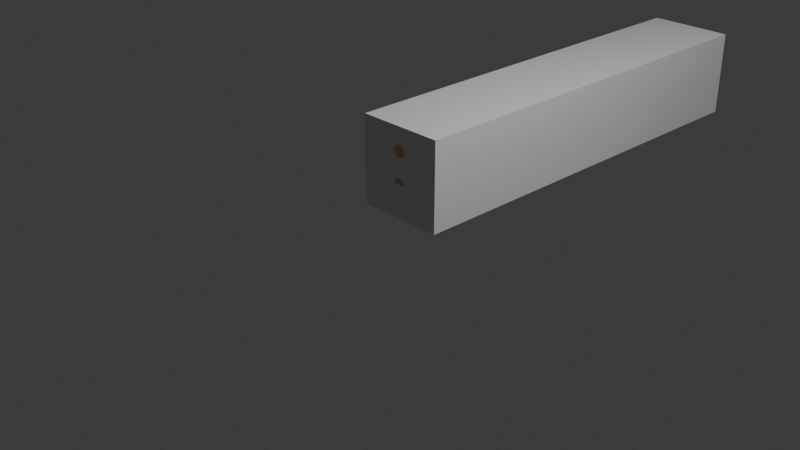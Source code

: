 # Source: fenceBar.blend  (saved by Blender 4.1.23; exported with 4.5.12 LTS)
import bpy
from mathutils import Matrix  # noqa: F401  (used for matrix-valued properties, if any)

bpy.ops.wm.read_factory_settings(use_empty=True)
scene = bpy.context.scene
scene.name = 'Scene'

# ---- collections
col_collection = bpy.data.collections.new('Collection'); scene.collection.children.link(col_collection)

# ---- materials (node trees are filled in below, after node groups)
mat_x = bpy.data.materials.new('マテリアル')
mat_x.use_transparent_shadow = False

# ---- material node trees
mat_x.use_nodes = True; mat_x.node_tree.nodes.clear()
_N = mat_x.node_tree.nodes; _L = mat_x.node_tree.links
n0 = _N.new('ShaderNodeBsdfPrincipled'); n0.name = 'プリンシプルBSDF'; n0.location = (10, 300)
n0.inputs[0].default_value = (0.9, 0.6, 0.2, 1.0)
n0.inputs[1].default_value = 0.5
n0.inputs[2].default_value = 0.0
n1 = _N.new('ShaderNodeOutputMaterial'); n1.name = 'マテリアル出力'; n1.location = (300, 300)
_L.new(n0.outputs[0], n1.inputs[0])
n1.is_active_output = True

# ---- world
world_world = bpy.data.worlds.new('World'); scene.world = world_world
world_world.use_nodes = True; world_world.node_tree.nodes.clear()
_N = world_world.node_tree.nodes; _L = world_world.node_tree.links
n0 = _N.new('ShaderNodeOutputWorld'); n0.name = 'World Output'; n0.location = (300, 300)
n1 = _N.new('ShaderNodeBackground'); n1.name = 'Background'; n1.location = (10, 300)
n1.inputs[0].default_value = (0.05088, 0.05088, 0.05088, 1.0)
_L.new(n1.outputs[0], n0.inputs[0])
n0.is_active_output = True
world_world.color = (0.05088, 0.05088, 0.05088)
world_world.use_sun_shadow = False
world_world.sun_shadow_jitter_overblur = 0.0

# ---- cameras
cam_camera = bpy.data.cameras.new('Camera')
cam_camera.clip_end = 100.0
cam_camera.ortho_scale = 7.314

# ---- lights
light_light = bpy.data.lights.new('Light', 'POINT')
light_light.transmission_factor = 0.0
light_light.energy = 1000.0
light_light.shadow_soft_size = 0.1
light_light.shadow_maximum_resolution = 0.006
light_light.use_absolute_resolution = True

# ---- meshes
me_x = bpy.data.meshes.new('立方体')
me_x.from_pydata([(-1.0, 0.0, -1.0), (-1.0, 0.0, 1.0), (-1.0, 2.0, -1.0), (-1.0, 2.0, 1.0), (1.0, 0.0, -1.0), (1.0, 0.0, 1.0), (1.0, 2.0, -1.0), (1.0, 2.0, 1.0)], [], [(0, 1, 3, 2), (2, 3, 7, 6), (6, 7, 5, 4), (4, 5, 1, 0), (2, 6, 4, 0), (7, 3, 1, 5)])
_uv = me_x.uv_layers.new(name='UVマップ')
_uv.uv.foreach_set('vector', [0.375, 0.0, 0.625, 0.0, 0.625, 0.25, 0.375, 0.25, 0.375, 0.25, 0.625, 0.25, 0.625, 0.5, 0.375, 0.5, 0.375, 0.5, 0.625, 0.5, 0.625, 0.75, 0.375, 0.75, 0.375, 0.75, 0.625, 0.75, 0.625, 1.0, 0.375, 1.0, 0.125, 0.5, 0.375, 0.5, 0.375, 0.75, 0.125, 0.75, 0.625, 0.5, 0.875, 0.5, 0.875, 0.75, 0.625, 0.75])
me_x.update()
me_004 = bpy.data.meshes.new('円柱.004')
me_004.from_pydata([(0.0, 6.0, -2.0), (0.0, 6.0, 0.0), (0.1951, 5.981, -2.0), (0.1951, 5.981, 0.0), (0.3827, 5.924, -2.0), (0.3827, 5.924, 0.0), (0.5556, 5.831, -2.0), (0.5556, 5.831, 0.0), (0.7071, 5.707, -2.0), (0.7071, 5.707, 0.0), (0.8315, 5.556, -2.0), (0.8315, 5.556, 0.0), (0.9239, 5.383, -2.0), (0.9239, 5.383, 0.0), (0.9808, 5.195, -2.0), (0.9808, 5.195, 0.0), (1.0, 5.0, -2.0), (1.0, 5.0, 0.0), (0.9808, 4.805, -2.0), (0.9808, 4.805, 0.0), (0.9239, 4.617, -2.0), (0.9239, 4.617, 0.0), (0.8315, 4.444, -2.0), (0.8315, 4.444, 0.0), (0.7071, 4.293, -2.0), (0.7071, 4.293, 0.0), (0.5556, 4.169, -2.0), (0.5556, 4.169, 0.0), (0.3827, 4.076, -2.0), (0.3827, 4.076, 0.0), (0.1951, 4.019, -2.0), (0.1951, 4.019, 0.0), (0.0, 4.0, -2.0), (0.0, 4.0, 0.0), (-0.1951, 4.019, -2.0), (-0.1951, 4.019, 0.0), (-0.3827, 4.076, -2.0), (-0.3827, 4.076, 0.0), (-0.5556, 4.169, -2.0), (-0.5556, 4.169, 0.0), (-0.7071, 4.293, -2.0), (-0.7071, 4.293, 0.0), (-0.8315, 4.444, -2.0), (-0.8315, 4.444, 0.0), (-0.9239, 4.617, -2.0), (-0.9239, 4.617, 0.0), (-0.9808, 4.805, -2.0), (-0.9808, 4.805, 0.0), (-1.0, 5.0, -2.0), (-1.0, 5.0, 0.0), (-0.9808, 5.195, -2.0), (-0.9808, 5.195, 0.0), (-0.9239, 5.383, -2.0), (-0.9239, 5.383, 0.0), (-0.8315, 5.556, -2.0), (-0.8315, 5.556, 0.0), (-0.7071, 5.707, -2.0), (-0.7071, 5.707, 0.0), (-0.5556, 5.831, -2.0), (-0.5556, 5.831, 0.0), (-0.3827, 5.924, -2.0), (-0.3827, 5.924, 0.0), (-0.1951, 5.981, -2.0), (-0.1951, 5.981, 0.0)], [], [(0, 1, 3, 2), (2, 3, 5, 4), (4, 5, 7, 6), (6, 7, 9, 8), (8, 9, 11, 10), (10, 11, 13, 12), (12, 13, 15, 14), (14, 15, 17, 16), (16, 17, 19, 18), (18, 19, 21, 20), (20, 21, 23, 22), (22, 23, 25, 24), (24, 25, 27, 26), (26, 27, 29, 28), (28, 29, 31, 30), (30, 31, 33, 32), (32, 33, 35, 34), (34, 35, 37, 36), (36, 37, 39, 38), (38, 39, 41, 40), (40, 41, 43, 42), (42, 43, 45, 44), (44, 45, 47, 46), (46, 47, 49, 48), (48, 49, 51, 50), (50, 51, 53, 52), (52, 53, 55, 54), (54, 55, 57, 56), (56, 57, 59, 58), (58, 59, 61, 60), (3, 1, 63, 61, 59, 57, 55, 53, 51, 49, 47, 45, 43, 41, 39, 37, 35, 33, 31, 29, 27, 25, 23, 21, 19, 17, 15, 13, 11, 9, 7, 5), (60, 61, 63, 62), (62, 63, 1, 0), (0, 2, 4, 6, 8, 10, 12, 14, 16, 18, 20, 22, 24, 26, 28, 30, 32, 34, 36, 38, 40, 42, 44, 46, 48, 50, 52, 54, 56, 58, 60, 62)])
me_004.polygons.foreach_set('use_smooth', [True] * 34)
_uv = me_004.uv_layers.new(name='UVマップ')
_uv.uv.foreach_set('vector', [1.0, 0.5, 1.0, 1.0, 0.9688, 1.0, 0.9688, 0.5, 0.9688, 0.5, 0.9688, 1.0, 0.9375, 1.0, 0.9375, 0.5, 0.9375, 0.5, 0.9375, 1.0, 0.9062, 1.0, 0.9062, 0.5, 0.9062, 0.5, 0.9062, 1.0, 0.875, 1.0, 0.875, 0.5, 0.875, 0.5, 0.875, 1.0, 0.8438, 1.0, 0.8438, 0.5, 0.8438, 0.5, 0.8438, 1.0, 0.8125, 1.0, 0.8125, 0.5, 0.8125, 0.5, 0.8125, 1.0, 0.7812, 1.0, 0.7812, 0.5, 0.7812, 0.5, 0.7812, 1.0, 0.75, 1.0, 0.75, 0.5, 0.75, 0.5, 0.75, 1.0, 0.7188, 1.0, 0.7188, 0.5, 0.7188, 0.5, 0.7188, 1.0, 0.6875, 1.0, 0.6875, 0.5, 0.6875, 0.5, 0.6875, 1.0, 0.6562, 1.0, 0.6562, 0.5, 0.6562, 0.5, 0.6562, 1.0, 0.625, 1.0, 0.625, 0.5, 0.625, 0.5, 0.625, 1.0, 0.5938, 1.0, 0.5938, 0.5, 0.5938, 0.5, 0.5938, 1.0, 0.5625, 1.0, 0.5625, 0.5, 0.5625, 0.5, 0.5625, 1.0, 0.5312, 1.0, 0.5312, 0.5, 0.5312, 0.5, 0.5312, 1.0, 0.5, 1.0, 0.5, 0.5, 0.5, 0.5, 0.5, 1.0, 0.4688, 1.0, 0.4688, 0.5, 0.4688, 0.5, 0.4688, 1.0, 0.4375, 1.0, 0.4375, 0.5, 0.4375, 0.5, 0.4375, 1.0, 0.4062, 1.0, 0.4062, 0.5, 0.4062, 0.5, 0.4062, 1.0, 0.375, 1.0, 0.375, 0.5, 0.375, 0.5, 0.375, 1.0, 0.3438, 1.0, 0.3438, 0.5, 0.3438, 0.5, 0.3438, 1.0, 0.3125, 1.0, 0.3125, 0.5, 0.3125, 0.5, 0.3125, 1.0, 0.2812, 1.0, 0.2812, 0.5, 0.2812, 0.5, 0.2812, 1.0, 0.25, 1.0, 0.25, 0.5, 0.25, 0.5, 0.25, 1.0, 0.2188, 1.0, 0.2188, 0.5, 0.2188, 0.5, 0.2188, 1.0, 0.1875, 1.0, 0.1875, 0.5, 0.1875, 0.5, 0.1875, 1.0, 0.1562, 1.0, 0.1562, 0.5, 0.1562, 0.5, 0.1562, 1.0, 0.125, 1.0, 0.125, 0.5, 0.125, 0.5, 0.125, 1.0, 0.09375, 1.0, 0.09375, 0.5, 0.09375, 0.5, 0.09375, 1.0, 0.0625, 1.0, 0.0625, 0.5, 0.2968, 0.4854, 0.25, 0.49, 0.2032, 0.4854, 0.1582, 0.4717, 0.1167, 0.4496, 0.08029, 0.4197, 0.05045, 0.3833, 0.02827, 0.3418, 0.01461, 0.2968, 0.01, 0.25, 0.01461, 0.2032, 0.02827, 0.1582, 0.05045, 0.1167, 0.08029, 0.08029, 0.1167, 0.05045, 0.1582, 0.02827, 0.2032, 0.01461, 0.25, 0.01, 0.2968, 0.01461, 0.3418, 0.02827, 0.3833, 0.05045, 0.4197, 0.08029, 0.4496, 0.1167, 0.4717, 0.1582, 0.4854, 0.2032, 0.49, 0.25, 0.4854, 0.2968, 0.4717, 0.3418, 0.4496, 0.3833, 0.4197, 0.4197, 0.3833, 0.4496, 0.3418, 0.4717, 0.0625, 0.5, 0.0625, 1.0, 0.03125, 1.0, 0.03125, 0.5, 0.03125, 0.5, 0.03125, 1.0, 0.0, 1.0, 0.0, 0.5, 0.75, 0.49, 0.7968, 0.4854, 0.8418, 0.4717, 0.8833, 0.4496, 0.9197, 0.4197, 0.9496, 0.3833, 0.9717, 0.3418, 0.9854, 0.2968, 0.99, 0.25, 0.9854, 0.2032, 0.9717, 0.1582, 0.9496, 0.1167, 0.9197, 0.08029, 0.8833, 0.05045, 0.8418, 0.02827, 0.7968, 0.01461, 0.75, 0.01, 0.7032, 0.01461, 0.6582, 0.02827, 0.6167, 0.05045, 0.5803, 0.08029, 0.5504, 0.1167, 0.5283, 0.1582, 0.5146, 0.2032, 0.51, 0.25, 0.5146, 0.2968, 0.5283, 0.3418, 0.5504, 0.3833, 0.5803, 0.4197, 0.6167, 0.4496, 0.6582, 0.4717, 0.7032, 0.4854])
me_004.materials.append(mat_x)
me_004.update()
me_005 = bpy.data.meshes.new('円柱.005')
me_005.from_pydata([(0.0, 1.0, -2.0), (0.0, 1.0, 0.0), (0.1951, 0.9808, -2.0), (0.1951, 0.9808, 0.0), (0.3827, 0.9239, -2.0), (0.3827, 0.9239, 0.0), (0.5556, 0.8315, -2.0), (0.5556, 0.8315, 0.0), (0.7071, 0.7071, -2.0), (0.7071, 0.7071, 0.0), (0.8315, 0.5556, -2.0), (0.8315, 0.5556, 0.0), (0.9239, 0.3827, -2.0), (0.9239, 0.3827, 0.0), (0.9808, 0.1951, -2.0), (0.9808, 0.1951, 0.0), (1.0, -1.431e-06, -2.0), (1.0, -1.431e-06, 0.0), (0.9808, -0.1951, -2.0), (0.9808, -0.1951, 0.0), (0.9239, -0.3827, -2.0), (0.9239, -0.3827, 0.0), (0.8315, -0.5556, -2.0), (0.8315, -0.5556, 0.0), (0.7071, -0.7071, -2.0), (0.7071, -0.7071, 0.0), (0.5556, -0.8315, -2.0), (0.5556, -0.8315, 0.0), (0.3827, -0.9239, -2.0), (0.3827, -0.9239, 0.0), (0.1951, -0.9808, -2.0), (0.1951, -0.9808, 0.0), (0.0, -1.0, -2.0), (0.0, -1.0, 0.0), (-0.1951, -0.9808, -2.0), (-0.1951, -0.9808, 0.0), (-0.3827, -0.9239, -2.0), (-0.3827, -0.9239, 0.0), (-0.5556, -0.8315, -2.0), (-0.5556, -0.8315, 0.0), (-0.7071, -0.7071, -2.0), (-0.7071, -0.7071, 0.0), (-0.8315, -0.5556, -2.0), (-0.8315, -0.5556, 0.0), (-0.9239, -0.3827, -2.0), (-0.9239, -0.3827, 0.0), (-0.9808, -0.1951, -2.0), (-0.9808, -0.1951, 0.0), (-1.0, -1.431e-06, -2.0), (-1.0, -1.431e-06, 0.0), (-0.9808, 0.1951, -2.0), (-0.9808, 0.1951, 0.0), (-0.9239, 0.3827, -2.0), (-0.9239, 0.3827, 0.0), (-0.8315, 0.5556, -2.0), (-0.8315, 0.5556, 0.0), (-0.7071, 0.7071, -2.0), (-0.7071, 0.7071, 0.0), (-0.5556, 0.8315, -2.0), (-0.5556, 0.8315, 0.0), (-0.3827, 0.9239, -2.0), (-0.3827, 0.9239, 0.0), (-0.1951, 0.9808, -2.0), (-0.1951, 0.9808, 0.0)], [], [(0, 1, 3, 2), (2, 3, 5, 4), (4, 5, 7, 6), (6, 7, 9, 8), (8, 9, 11, 10), (10, 11, 13, 12), (12, 13, 15, 14), (14, 15, 17, 16), (16, 17, 19, 18), (18, 19, 21, 20), (20, 21, 23, 22), (22, 23, 25, 24), (24, 25, 27, 26), (26, 27, 29, 28), (28, 29, 31, 30), (30, 31, 33, 32), (32, 33, 35, 34), (34, 35, 37, 36), (36, 37, 39, 38), (38, 39, 41, 40), (40, 41, 43, 42), (42, 43, 45, 44), (44, 45, 47, 46), (46, 47, 49, 48), (48, 49, 51, 50), (50, 51, 53, 52), (52, 53, 55, 54), (54, 55, 57, 56), (56, 57, 59, 58), (58, 59, 61, 60), (3, 1, 63, 61, 59, 57, 55, 53, 51, 49, 47, 45, 43, 41, 39, 37, 35, 33, 31, 29, 27, 25, 23, 21, 19, 17, 15, 13, 11, 9, 7, 5), (60, 61, 63, 62), (62, 63, 1, 0), (0, 2, 4, 6, 8, 10, 12, 14, 16, 18, 20, 22, 24, 26, 28, 30, 32, 34, 36, 38, 40, 42, 44, 46, 48, 50, 52, 54, 56, 58, 60, 62)])
me_005.polygons.foreach_set('use_smooth', [True] * 34)
_uv = me_005.uv_layers.new(name='UVマップ')
_uv.uv.foreach_set('vector', [1.0, 0.5, 1.0, 1.0, 0.9688, 1.0, 0.9688, 0.5, 0.9688, 0.5, 0.9688, 1.0, 0.9375, 1.0, 0.9375, 0.5, 0.9375, 0.5, 0.9375, 1.0, 0.9062, 1.0, 0.9062, 0.5, 0.9062, 0.5, 0.9062, 1.0, 0.875, 1.0, 0.875, 0.5, 0.875, 0.5, 0.875, 1.0, 0.8438, 1.0, 0.8438, 0.5, 0.8438, 0.5, 0.8438, 1.0, 0.8125, 1.0, 0.8125, 0.5, 0.8125, 0.5, 0.8125, 1.0, 0.7812, 1.0, 0.7812, 0.5, 0.7812, 0.5, 0.7812, 1.0, 0.75, 1.0, 0.75, 0.5, 0.75, 0.5, 0.75, 1.0, 0.7188, 1.0, 0.7188, 0.5, 0.7188, 0.5, 0.7188, 1.0, 0.6875, 1.0, 0.6875, 0.5, 0.6875, 0.5, 0.6875, 1.0, 0.6562, 1.0, 0.6562, 0.5, 0.6562, 0.5, 0.6562, 1.0, 0.625, 1.0, 0.625, 0.5, 0.625, 0.5, 0.625, 1.0, 0.5938, 1.0, 0.5938, 0.5, 0.5938, 0.5, 0.5938, 1.0, 0.5625, 1.0, 0.5625, 0.5, 0.5625, 0.5, 0.5625, 1.0, 0.5312, 1.0, 0.5312, 0.5, 0.5312, 0.5, 0.5312, 1.0, 0.5, 1.0, 0.5, 0.5, 0.5, 0.5, 0.5, 1.0, 0.4688, 1.0, 0.4688, 0.5, 0.4688, 0.5, 0.4688, 1.0, 0.4375, 1.0, 0.4375, 0.5, 0.4375, 0.5, 0.4375, 1.0, 0.4062, 1.0, 0.4062, 0.5, 0.4062, 0.5, 0.4062, 1.0, 0.375, 1.0, 0.375, 0.5, 0.375, 0.5, 0.375, 1.0, 0.3438, 1.0, 0.3438, 0.5, 0.3438, 0.5, 0.3438, 1.0, 0.3125, 1.0, 0.3125, 0.5, 0.3125, 0.5, 0.3125, 1.0, 0.2812, 1.0, 0.2812, 0.5, 0.2812, 0.5, 0.2812, 1.0, 0.25, 1.0, 0.25, 0.5, 0.25, 0.5, 0.25, 1.0, 0.2188, 1.0, 0.2188, 0.5, 0.2188, 0.5, 0.2188, 1.0, 0.1875, 1.0, 0.1875, 0.5, 0.1875, 0.5, 0.1875, 1.0, 0.1562, 1.0, 0.1562, 0.5, 0.1562, 0.5, 0.1562, 1.0, 0.125, 1.0, 0.125, 0.5, 0.125, 0.5, 0.125, 1.0, 0.09375, 1.0, 0.09375, 0.5, 0.09375, 0.5, 0.09375, 1.0, 0.0625, 1.0, 0.0625, 0.5, 0.2968, 0.4854, 0.25, 0.49, 0.2032, 0.4854, 0.1582, 0.4717, 0.1167, 0.4496, 0.08029, 0.4197, 0.05045, 0.3833, 0.02827, 0.3418, 0.01461, 0.2968, 0.01, 0.25, 0.01461, 0.2032, 0.02827, 0.1582, 0.05045, 0.1167, 0.08029, 0.08029, 0.1167, 0.05045, 0.1582, 0.02827, 0.2032, 0.01461, 0.25, 0.01, 0.2968, 0.01461, 0.3418, 0.02827, 0.3833, 0.05045, 0.4197, 0.08029, 0.4496, 0.1167, 0.4717, 0.1582, 0.4854, 0.2032, 0.49, 0.25, 0.4854, 0.2968, 0.4717, 0.3418, 0.4496, 0.3833, 0.4197, 0.4197, 0.3833, 0.4496, 0.3418, 0.4717, 0.0625, 0.5, 0.0625, 1.0, 0.03125, 1.0, 0.03125, 0.5, 0.03125, 0.5, 0.03125, 1.0, 0.0, 1.0, 0.0, 0.5, 0.75, 0.49, 0.7968, 0.4854, 0.8418, 0.4717, 0.8833, 0.4496, 0.9197, 0.4197, 0.9496, 0.3833, 0.9717, 0.3418, 0.9854, 0.2968, 0.99, 0.25, 0.9854, 0.2032, 0.9717, 0.1582, 0.9496, 0.1167, 0.9197, 0.08029, 0.8833, 0.05045, 0.8418, 0.02827, 0.7968, 0.01461, 0.75, 0.01, 0.7032, 0.01461, 0.6582, 0.02827, 0.6167, 0.05045, 0.5803, 0.08029, 0.5504, 0.1167, 0.5283, 0.1582, 0.5146, 0.2032, 0.51, 0.25, 0.5146, 0.2968, 0.5283, 0.3418, 0.5504, 0.3833, 0.5803, 0.4197, 0.6167, 0.4496, 0.6582, 0.4717, 0.7032, 0.4854])
me_005.materials.append(mat_x)
me_005.update()

# ---- objects
ob_light = bpy.data.objects.new('Light', light_light)
ob_camera = bpy.data.objects.new('Camera', cam_camera)
ob_col = bpy.data.objects.new('COL', me_x)
ob_002 = bpy.data.objects.new('円柱.002', me_004)
ob_003 = bpy.data.objects.new('円柱.003', me_005)

# ---- transforms, parenting, visibility, modifiers, constraints
ob_light.location = (4.076, 1.005, 5.904)
ob_light.rotation_euler = (0.6503, 0.05522, 1.866)
ob_light.lock_rotations_4d = False
ob_light.empty_display_type = 'ARROWS'
ob_light.color = (0.0, 0.0, 0.0, 0.0)
ob_light.lineart.crease_threshold = 0.0
ob_camera.location = (7.359, -6.926, 4.958)
ob_camera.rotation_euler = (1.109, 0.0, 0.8149)
ob_camera.lock_rotations_4d = False
ob_camera.empty_display_type = 'ARROWS'
ob_camera.color = (0.0, 0.0, 0.0, 0.0)
ob_camera.display_type = 'WIRE'
ob_camera.lineart.crease_threshold = 0.0
ob_col.location = (0.0, 0.0, 0.5)
ob_col.scale = (0.5, 2.5, 0.5)
ob_002.location = (0.0, 0.0, 0.375)
ob_002.rotation_euler = (1.571, 0.0, 0.0)
ob_002.scale = (0.0725, 0.0725, 2.5)
ob_003.location = (0.0, 0.0, 0.375)
ob_003.rotation_euler = (1.571, 0.0, 0.0)
ob_003.scale = (0.0725, 0.0725, 2.5)

# ---- collection membership
col_collection.objects.link(ob_light)
col_collection.objects.link(ob_camera)
col_collection.objects.link(ob_col)
col_collection.objects.link(ob_002)
col_collection.objects.link(ob_003)

# ---- scene / render settings (as saved in the file)
scene.camera = ob_camera
scene.frame_start = 1; scene.frame_end = 250; scene.frame_set(1)
scene.render.engine = 'BLENDER_EEVEE_NEXT'
scene.cycles.sampling_pattern = 'TABULATED_SOBOL'
scene.eevee.ray_tracing_options.trace_max_roughness = 0.0
bpy.context.view_layer.update()
